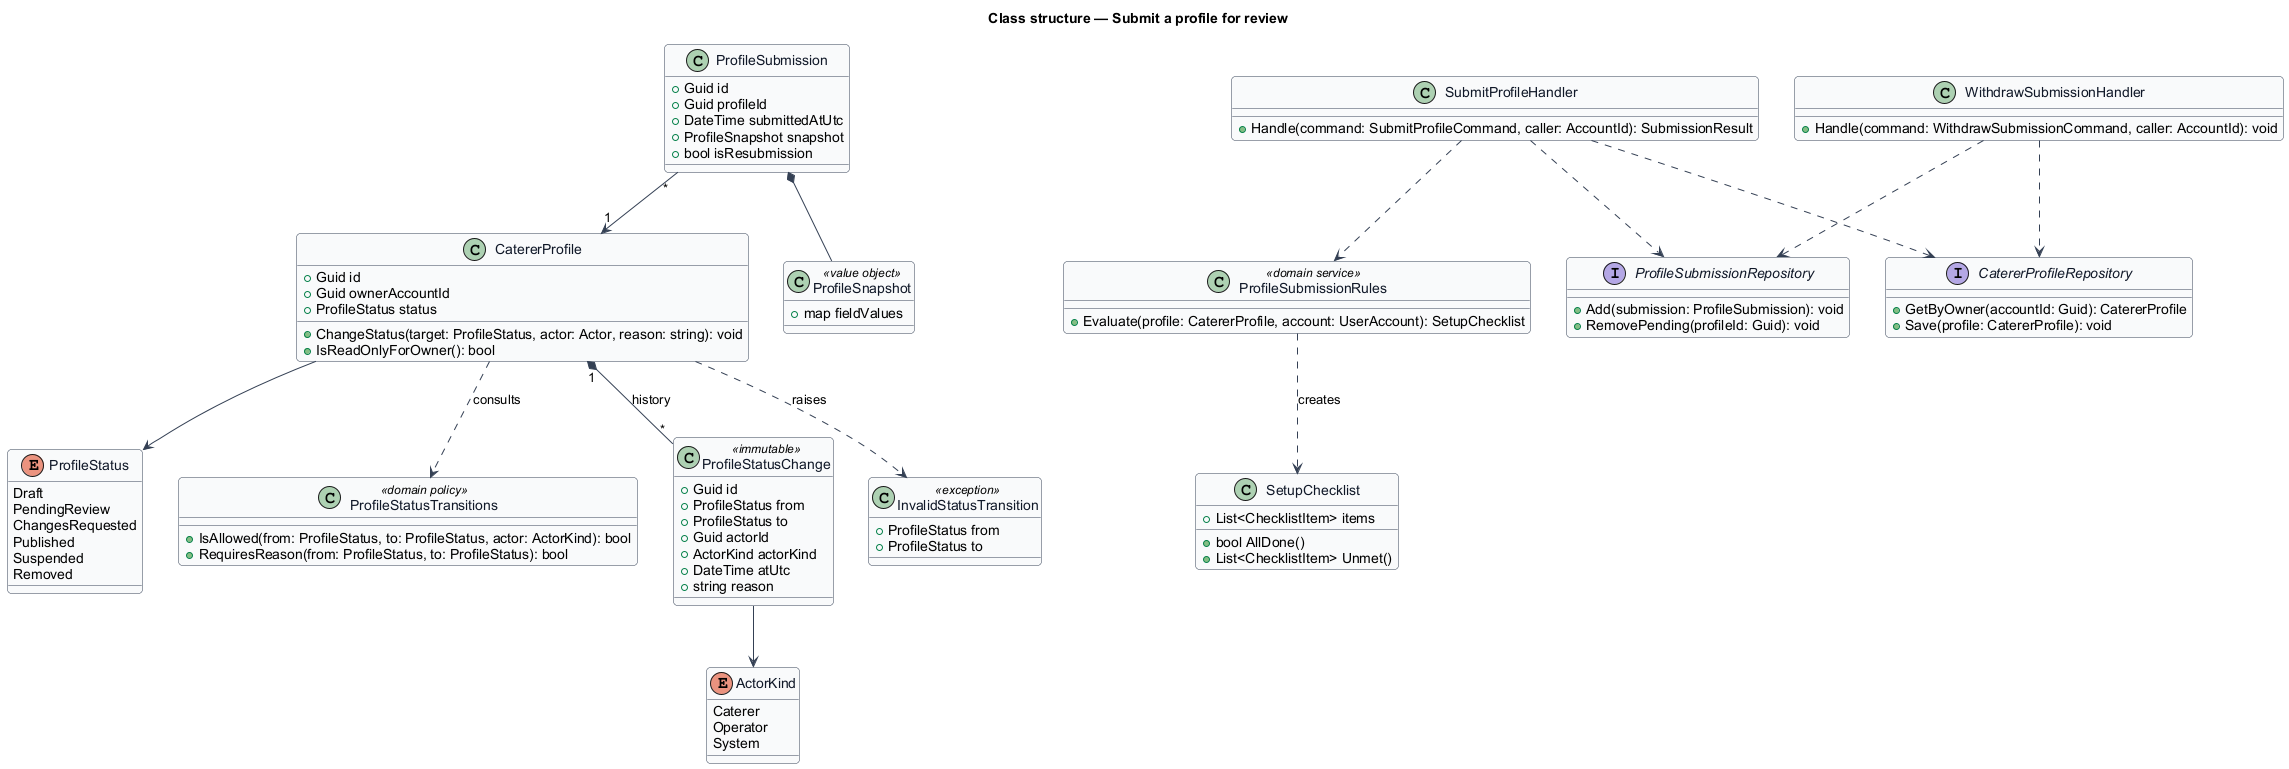

The diagram above was rendered by PlantUML. Its source (embedded in the PNG):
@startuml
skinparam backgroundColor #FFFFFF
skinparam shadowing false
skinparam roundcorner 8
skinparam defaultFontName Arial
skinparam ArrowColor #344054
skinparam class {
  BorderColor #344054
  FontColor #101828
  BackgroundColor #F9FAFB
}
title Class structure — Submit a profile for review

enum ProfileStatus {
  Draft
  PendingReview
  ChangesRequested
  Published
  Suspended
  Removed
}

enum ActorKind {
  Caterer
  Operator
  System
}

class CatererProfile {
  +Guid id
  +Guid ownerAccountId
  +ProfileStatus status
  +ChangeStatus(target: ProfileStatus, actor: Actor, reason: string): void
  +IsReadOnlyForOwner(): bool
}

class ProfileStatusTransitions <<domain policy>> {
  +IsAllowed(from: ProfileStatus, to: ProfileStatus, actor: ActorKind): bool
  +RequiresReason(from: ProfileStatus, to: ProfileStatus): bool
}

class ProfileStatusChange <<immutable>> {
  +Guid id
  +ProfileStatus from
  +ProfileStatus to
  +Guid actorId
  +ActorKind actorKind
  +DateTime atUtc
  +string reason
}

class ProfileSubmission {
  +Guid id
  +Guid profileId
  +DateTime submittedAtUtc
  +ProfileSnapshot snapshot
  +bool isResubmission
}

class ProfileSnapshot <<value object>> {
  +map fieldValues
}

class ProfileSubmissionRules <<domain service>> {
  +Evaluate(profile: CatererProfile, account: UserAccount): SetupChecklist
}

class SetupChecklist {
  +List<ChecklistItem> items
  +bool AllDone()
  +List<ChecklistItem> Unmet()
}

class InvalidStatusTransition <<exception>> {
  +ProfileStatus from
  +ProfileStatus to
}

class SubmitProfileHandler {
  +Handle(command: SubmitProfileCommand, caller: AccountId): SubmissionResult
}

class WithdrawSubmissionHandler {
  +Handle(command: WithdrawSubmissionCommand, caller: AccountId): void
}

interface CatererProfileRepository {
  +GetByOwner(accountId: Guid): CatererProfile
  +Save(profile: CatererProfile): void
}

interface ProfileSubmissionRepository {
  +Add(submission: ProfileSubmission): void
  +RemovePending(profileId: Guid): void
}

CatererProfile --> ProfileStatus
CatererProfile "1" *-- "*" ProfileStatusChange : history
CatererProfile ..> ProfileStatusTransitions : consults
CatererProfile ..> InvalidStatusTransition : raises
ProfileStatusChange --> ActorKind
ProfileSubmission *-- ProfileSnapshot
ProfileSubmission "*" --> "1" CatererProfile
SubmitProfileHandler ..> ProfileSubmissionRules
SubmitProfileHandler ..> CatererProfileRepository
SubmitProfileHandler ..> ProfileSubmissionRepository
WithdrawSubmissionHandler ..> CatererProfileRepository
WithdrawSubmissionHandler ..> ProfileSubmissionRepository
ProfileSubmissionRules ..> SetupChecklist : creates
@enduml